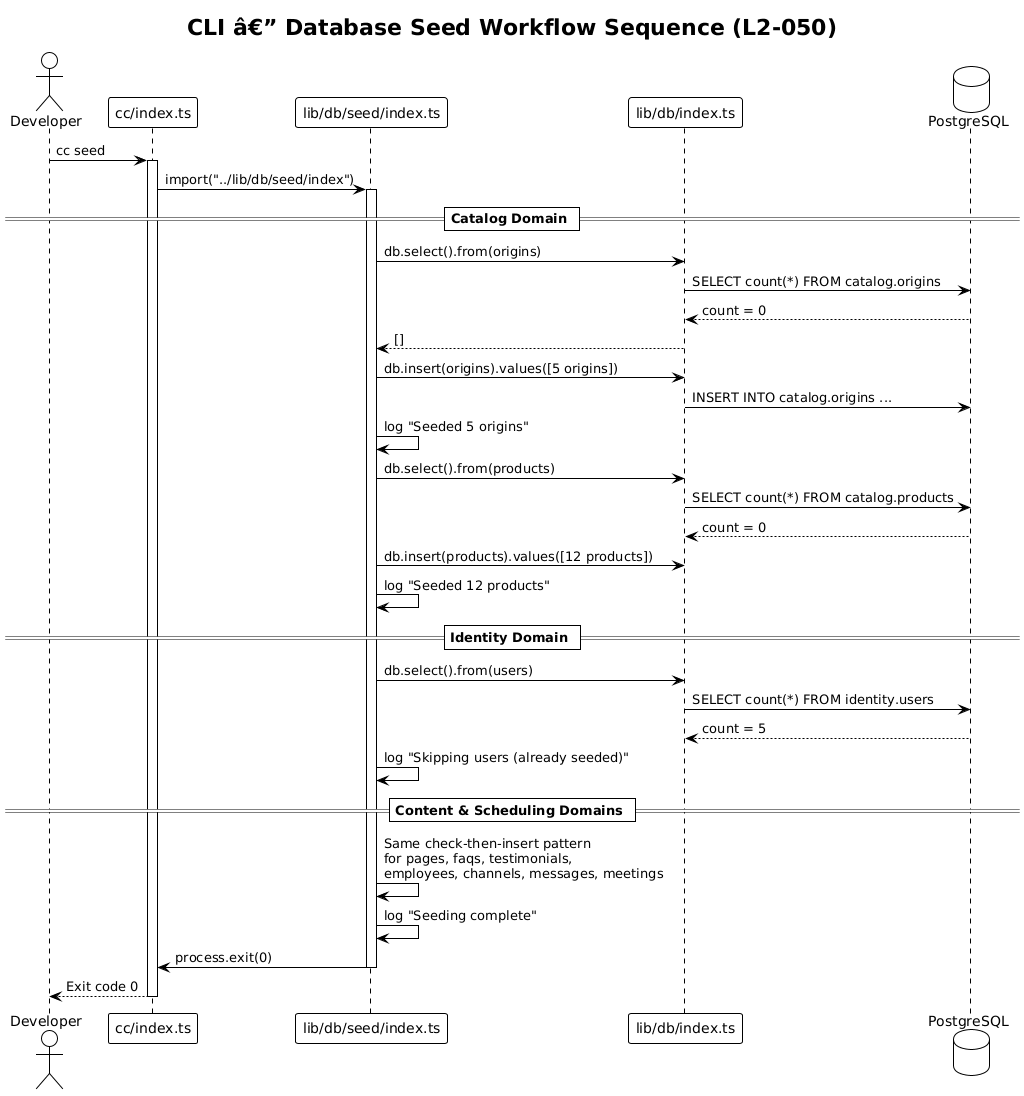

The diagram above was rendered by PlantUML. Its source (embedded in the PNG):
@startuml
!theme plain

title CLI â€” Database Seed Workflow Sequence (L2-050)

actor Developer as dev
participant "cc/index.ts" as cli
participant "lib/db/seed/index.ts" as seeder
participant "lib/db/index.ts" as dbLayer
database "PostgreSQL" as db

dev -> cli : cc seed
activate cli
cli -> seeder : import("../lib/db/seed/index")
activate seeder

== Catalog Domain ==
seeder -> dbLayer : db.select().from(origins)
dbLayer -> db : SELECT count(*) FROM catalog.origins
db --> dbLayer : count = 0
dbLayer --> seeder : []
seeder -> dbLayer : db.insert(origins).values([5 origins])
dbLayer -> db : INSERT INTO catalog.origins ...
seeder -> seeder : log "Seeded 5 origins"

seeder -> dbLayer : db.select().from(products)
dbLayer -> db : SELECT count(*) FROM catalog.products
db --> dbLayer : count = 0
seeder -> dbLayer : db.insert(products).values([12 products])
seeder -> seeder : log "Seeded 12 products"

== Identity Domain ==
seeder -> dbLayer : db.select().from(users)
dbLayer -> db : SELECT count(*) FROM identity.users
db --> dbLayer : count = 5
seeder -> seeder : log "Skipping users (already seeded)"

== Content & Scheduling Domains ==
seeder -> seeder : Same check-then-insert pattern\nfor pages, faqs, testimonials,\nemployees, channels, messages, meetings

seeder -> seeder : log "Seeding complete"
seeder -> cli : process.exit(0)
deactivate seeder
cli --> dev : Exit code 0
deactivate cli
@enduml